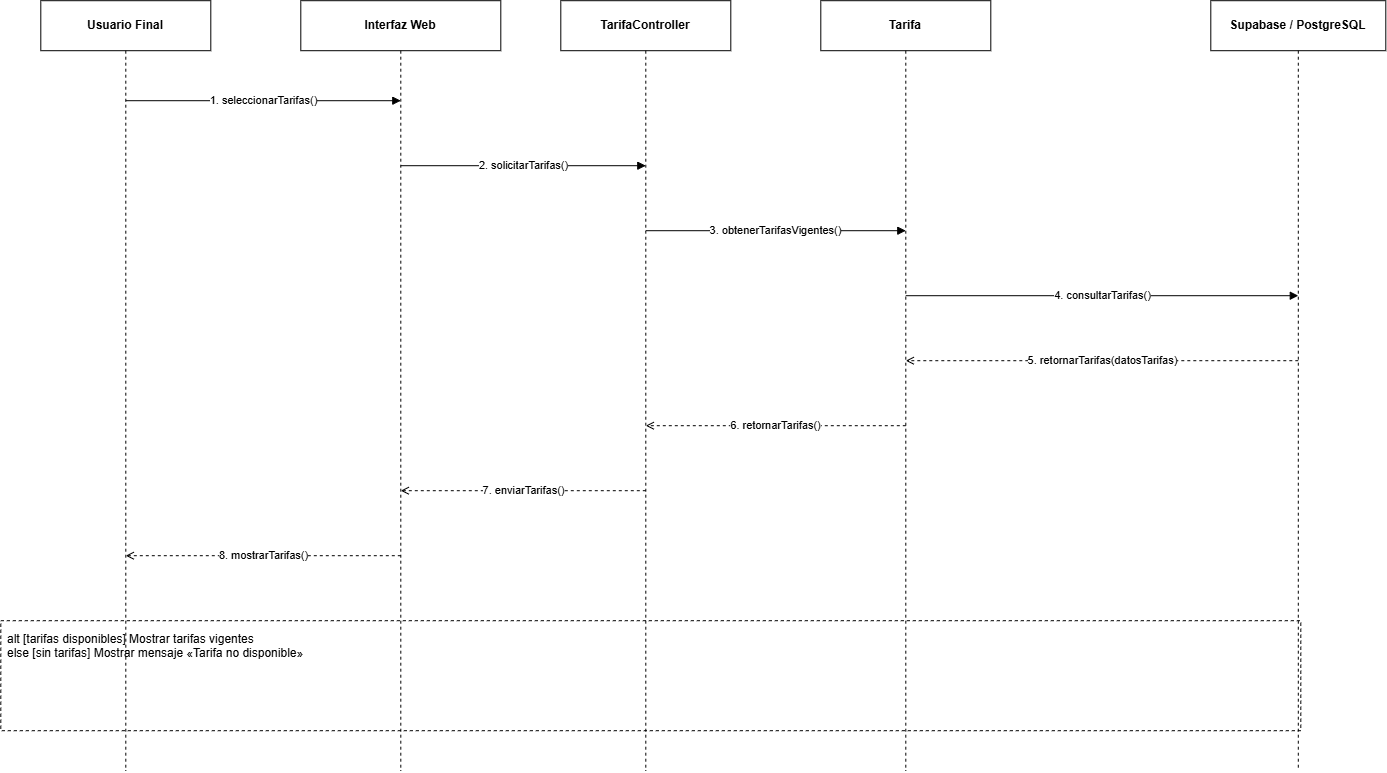

The diagram above was exported from draw.io. Its source (the exported page's mxGraphModel, read from the mxfile embedded in the PNG):
<mxGraphModel dx="1488" dy="782" grid="1" gridSize="10" guides="1" tooltips="1" connect="1" arrows="1" fold="1" page="1" pageScale="1" pageWidth="1500" pageHeight="900" math="0" shadow="0">
  <root>
    <mxCell id="0" />
    <mxCell id="1" parent="0" />
    <mxCell id="p0" parent="1" style="rounded=0;whiteSpace=wrap;html=1;strokeColor=#000000;fillColor=#ffffff;fontStyle=1;" value="Usuario Final" vertex="1">
      <mxGeometry height="50" width="170" x="40" y="20" as="geometry" />
    </mxCell>
    <mxCell id="life0" edge="1" parent="1" style="edgeStyle=none;html=1;dashed=1;dashPattern=3 3;endArrow=none;startArrow=none;strokeColor=#000000;" value="">
      <mxGeometry as="geometry">
        <mxPoint x="125" y="70" as="sourcePoint" />
        <mxPoint x="125" y="790" as="targetPoint" />
      </mxGeometry>
    </mxCell>
    <mxCell id="p1" parent="1" style="rounded=0;whiteSpace=wrap;html=1;strokeColor=#000000;fillColor=#ffffff;fontStyle=1;" value="Interfaz Web" vertex="1">
      <mxGeometry height="50" width="200" x="300" y="20" as="geometry" />
    </mxCell>
    <mxCell id="life1" edge="1" parent="1" style="edgeStyle=none;html=1;dashed=1;dashPattern=3 3;endArrow=none;startArrow=none;strokeColor=#000000;" value="">
      <mxGeometry as="geometry">
        <mxPoint x="400" y="70" as="sourcePoint" />
        <mxPoint x="400" y="790" as="targetPoint" />
      </mxGeometry>
    </mxCell>
    <mxCell id="p2" parent="1" style="rounded=0;whiteSpace=wrap;html=1;strokeColor=#000000;fillColor=#ffffff;fontStyle=1;" value="TarifaController" vertex="1">
      <mxGeometry height="50" width="170" x="560" y="20" as="geometry" />
    </mxCell>
    <mxCell id="life2" edge="1" parent="1" style="edgeStyle=none;html=1;dashed=1;dashPattern=3 3;endArrow=none;startArrow=none;strokeColor=#000000;" value="">
      <mxGeometry as="geometry">
        <mxPoint x="645" y="70" as="sourcePoint" />
        <mxPoint x="645" y="790" as="targetPoint" />
      </mxGeometry>
    </mxCell>
    <mxCell id="p3" parent="1" style="rounded=0;whiteSpace=wrap;html=1;strokeColor=#000000;fillColor=#ffffff;fontStyle=1;" value="Tarifa" vertex="1">
      <mxGeometry height="50" width="170" x="820" y="20" as="geometry" />
    </mxCell>
    <mxCell id="life3" edge="1" parent="1" style="edgeStyle=none;html=1;dashed=1;dashPattern=3 3;endArrow=none;startArrow=none;strokeColor=#000000;" value="">
      <mxGeometry as="geometry">
        <mxPoint x="905" y="70" as="sourcePoint" />
        <mxPoint x="905" y="790" as="targetPoint" />
      </mxGeometry>
    </mxCell>
    <mxCell id="p4" parent="1" style="rounded=0;whiteSpace=wrap;html=1;strokeColor=#000000;fillColor=#ffffff;fontStyle=1;" value="Supabase / PostgreSQL" vertex="1">
      <mxGeometry height="50" width="175" x="1210" y="20" as="geometry" />
    </mxCell>
    <mxCell id="life4" edge="1" parent="1" style="edgeStyle=none;html=1;dashed=1;dashPattern=3 3;endArrow=none;startArrow=none;strokeColor=#000000;" value="">
      <mxGeometry as="geometry">
        <mxPoint x="1297.5" y="70" as="sourcePoint" />
        <mxPoint x="1297.5" y="790" as="targetPoint" />
      </mxGeometry>
    </mxCell>
    <mxCell id="m0" edge="1" parent="1" style="edgeStyle=none;html=1;rounded=0;strokeColor=#000000;endArrow=block;endFill=1;" value="1. seleccionarTarifas()">
      <mxGeometry as="geometry">
        <mxPoint x="125" y="120" as="sourcePoint" />
        <mxPoint x="400" y="120" as="targetPoint" />
      </mxGeometry>
    </mxCell>
    <mxCell id="m1" edge="1" parent="1" style="edgeStyle=none;html=1;rounded=0;strokeColor=#000000;endArrow=block;endFill=1;" value="2. solicitarTarifas()">
      <mxGeometry as="geometry">
        <mxPoint x="400" y="185" as="sourcePoint" />
        <mxPoint x="645" y="185" as="targetPoint" />
      </mxGeometry>
    </mxCell>
    <mxCell id="m2" edge="1" parent="1" style="edgeStyle=none;html=1;rounded=0;strokeColor=#000000;endArrow=block;endFill=1;" value="3. obtenerTarifasVigentes()">
      <mxGeometry as="geometry">
        <mxPoint x="645" y="250" as="sourcePoint" />
        <mxPoint x="905" y="250" as="targetPoint" />
      </mxGeometry>
    </mxCell>
    <mxCell id="m3" edge="1" parent="1" style="edgeStyle=none;html=1;rounded=0;strokeColor=#000000;endArrow=block;endFill=1;" value="4. consultarTarifas()">
      <mxGeometry as="geometry">
        <mxPoint x="905" y="315" as="sourcePoint" />
        <mxPoint x="1297.5" y="315" as="targetPoint" />
      </mxGeometry>
    </mxCell>
    <mxCell id="m4" edge="1" parent="1" style="edgeStyle=none;html=1;rounded=0;strokeColor=#000000;dashed=1;dashPattern=3 3;endArrow=open;endFill=0;" value="5. retornarTarifas(datosTarifas)">
      <mxGeometry as="geometry">
        <mxPoint x="1297.5" y="380" as="sourcePoint" />
        <mxPoint x="905" y="380" as="targetPoint" />
      </mxGeometry>
    </mxCell>
    <mxCell id="m5" edge="1" parent="1" style="edgeStyle=none;html=1;rounded=0;strokeColor=#000000;dashed=1;dashPattern=3 3;endArrow=open;endFill=0;" value="6. retornarTarifas()">
      <mxGeometry as="geometry">
        <mxPoint x="905" y="445" as="sourcePoint" />
        <mxPoint x="645" y="445" as="targetPoint" />
      </mxGeometry>
    </mxCell>
    <mxCell id="m6" edge="1" parent="1" style="edgeStyle=none;html=1;rounded=0;strokeColor=#000000;dashed=1;dashPattern=3 3;endArrow=open;endFill=0;" value="7. enviarTarifas()">
      <mxGeometry as="geometry">
        <mxPoint x="645" y="510" as="sourcePoint" />
        <mxPoint x="400" y="510" as="targetPoint" />
      </mxGeometry>
    </mxCell>
    <mxCell id="m7" edge="1" parent="1" style="edgeStyle=none;html=1;rounded=0;strokeColor=#000000;dashed=1;dashPattern=3 3;endArrow=open;endFill=0;" value="8. mostrarTarifas()">
      <mxGeometry as="geometry">
        <mxPoint x="400" y="575" as="sourcePoint" />
        <mxPoint x="125" y="575" as="targetPoint" />
      </mxGeometry>
    </mxCell>
    <mxCell id="altframe" parent="1" style="rounded=0;whiteSpace=wrap;html=1;dashed=1;strokeColor=#000000;fillColor=none;" value="" vertex="1">
      <mxGeometry height="110" width="1300" y="640" as="geometry" />
    </mxCell>
    <mxCell id="altlabel" parent="1" style="text;html=1;align=left;verticalAlign=top;whiteSpace=wrap;overflow=hidden;fontSize=12;" value="alt [tarifas disponibles] Mostrar tarifas vigentes&#10;else [sin tarifas] Mostrar mensaje «Tarifa no disponible»" vertex="1">
      <mxGeometry height="80" width="1250" x="5" y="645" as="geometry" />
    </mxCell>
  </root>
</mxGraphModel>